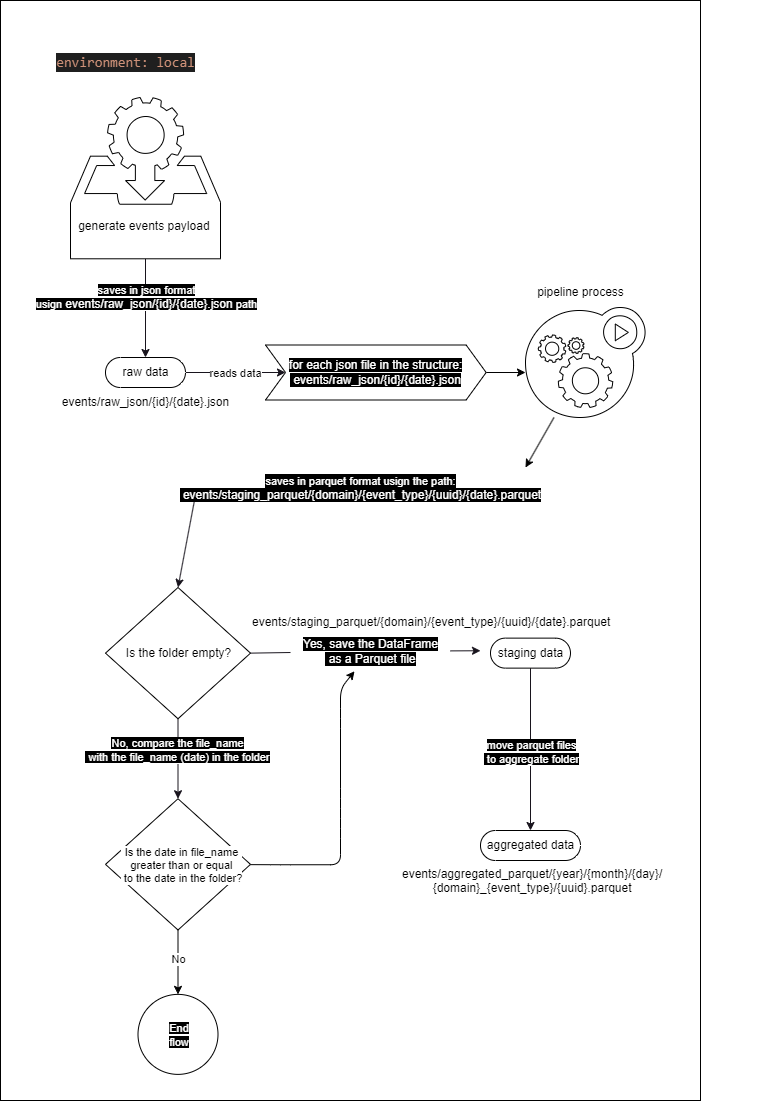

The diagram above was exported from draw.io. Its source (the exported page's mxGraphModel, read from the mxfile embedded in the PNG):
<mxGraphModel dx="1064" dy="1796" grid="1" gridSize="10" guides="1" tooltips="1" connect="1" arrows="1" fold="1" page="1" pageScale="1" pageWidth="850" pageHeight="1100" math="0" shadow="0">
  <root>
    <mxCell id="0" />
    <mxCell id="1" parent="0" />
    <mxCell id="116" value="" style="rounded=0;whiteSpace=wrap;html=1;fillColor=#FFFFFF;" vertex="1" parent="1">
      <mxGeometry x="80" y="-10" width="700" height="1100" as="geometry" />
    </mxCell>
    <mxCell id="23" style="edgeStyle=none;html=1;strokeColor=#18141D;" parent="1" source="3" target="17" edge="1">
      <mxGeometry relative="1" as="geometry" />
    </mxCell>
    <mxCell id="24" value="reads data" style="edgeLabel;html=1;align=center;verticalAlign=middle;resizable=0;points=[];" parent="23" vertex="1" connectable="0">
      <mxGeometry x="0.2112" y="2" relative="1" as="geometry">
        <mxPoint x="-11" y="2" as="offset" />
      </mxGeometry>
    </mxCell>
    <mxCell id="3" value="raw data" style="html=1;dashed=0;whitespace=wrap;shape=mxgraph.dfd.start" parent="1" vertex="1">
      <mxGeometry x="185" y="347" width="80" height="30" as="geometry" />
    </mxCell>
    <mxCell id="113" value="" style="edgeStyle=none;html=1;strokeColor=#18141D;" parent="1" source="6" target="112" edge="1">
      <mxGeometry relative="1" as="geometry" />
    </mxCell>
    <mxCell id="114" value="&lt;font style=&quot;background-color: rgb(0, 0, 0);&quot; color=&quot;#ffffff&quot;&gt;move parquet files&lt;br&gt;&amp;nbsp;to aggregate folder&lt;/font&gt;" style="edgeLabel;html=1;align=center;verticalAlign=middle;resizable=0;points=[];" parent="113" vertex="1" connectable="0">
      <mxGeometry x="-0.2892" y="-1" relative="1" as="geometry">
        <mxPoint x="1" y="25" as="offset" />
      </mxGeometry>
    </mxCell>
    <mxCell id="6" value="staging data" style="html=1;dashed=0;whitespace=wrap;shape=mxgraph.dfd.start" parent="1" vertex="1">
      <mxGeometry x="570" y="627.63" width="80" height="30" as="geometry" />
    </mxCell>
    <mxCell id="9" value="" style="edgeStyle=none;html=1;strokeColor=#18141D;" parent="1" source="8" target="3" edge="1">
      <mxGeometry relative="1" as="geometry" />
    </mxCell>
    <mxCell id="10" value="&lt;font color=&quot;#ffffff&quot; style=&quot;background-color: rgb(0, 0, 0);&quot;&gt;saves in json format &lt;br&gt;usign&amp;nbsp;&lt;span style=&quot;font-size: 12px;&quot;&gt;events/raw_json/{id}/{date}.json&lt;/span&gt;&amp;nbsp;path&lt;/font&gt;" style="edgeLabel;html=1;align=center;verticalAlign=middle;resizable=0;points=[];" parent="9" vertex="1" connectable="0">
      <mxGeometry x="-0.4491" y="3" relative="1" as="geometry">
        <mxPoint x="-3" y="11" as="offset" />
      </mxGeometry>
    </mxCell>
    <mxCell id="8" value="&lt;br&gt;&lt;br&gt;&lt;br&gt;&lt;br&gt;&lt;br&gt;&lt;br&gt;&lt;br&gt;&lt;br&gt;generate events payload&amp;nbsp;&lt;br&gt;" style="sketch=0;html=1;aspect=fixed;shadow=0;align=center;verticalAlign=top;shape=mxgraph.gcp2.data_access" parent="1" vertex="1">
      <mxGeometry x="150" y="87" width="150" height="161.29" as="geometry" />
    </mxCell>
    <mxCell id="11" value="&lt;span style=&quot;color: rgb(0, 0, 0); background-color: rgb(255, 255, 255);&quot;&gt;events/raw_json/{id}/{date}.json&lt;/span&gt;" style="text;html=1;align=center;verticalAlign=middle;resizable=0;points=[];autosize=1;strokeColor=none;fillColor=none;" parent="1" vertex="1">
      <mxGeometry x="130" y="377" width="190" height="30" as="geometry" />
    </mxCell>
    <mxCell id="109" style="edgeStyle=none;html=1;entryX=1;entryY=0;entryDx=0;entryDy=0;strokeColor=#000000;" parent="1" source="13" target="85" edge="1">
      <mxGeometry relative="1" as="geometry" />
    </mxCell>
    <mxCell id="13" value="" style="sketch=0;html=1;aspect=fixed;shadow=0;align=center;verticalAlign=top;shape=mxgraph.gcp2.gear_load;labelBackgroundColor=#0D0D0D;" parent="1" vertex="1">
      <mxGeometry x="605" y="297" width="119.57" height="110" as="geometry" />
    </mxCell>
    <mxCell id="15" value="&lt;font style=&quot;background-color: rgb(255, 255, 255);&quot; color=&quot;#000000&quot;&gt;pipeline process&lt;/font&gt;" style="text;html=1;align=center;verticalAlign=middle;resizable=0;points=[];autosize=1;strokeColor=none;fillColor=none;" parent="1" vertex="1">
      <mxGeometry x="605" y="267" width="110" height="30" as="geometry" />
    </mxCell>
    <mxCell id="16" value="&lt;div style=&quot;color: rgb(204, 204, 204); background-color: rgb(31, 31, 31); font-family: Consolas, &amp;quot;Courier New&amp;quot;, monospace; font-size: 14px; line-height: 19px;&quot;&gt;&lt;span style=&quot;color: #ce9178;&quot;&gt;environment: local&lt;/span&gt;&lt;/div&gt;" style="text;html=1;align=center;verticalAlign=middle;resizable=0;points=[];autosize=1;strokeColor=none;fillColor=none;" parent="1" vertex="1">
      <mxGeometry x="125" y="37" width="160" height="30" as="geometry" />
    </mxCell>
    <mxCell id="25" style="edgeStyle=none;html=1;exitX=1;exitY=0.5;exitDx=0;exitDy=0;entryX=0;entryY=0.591;entryDx=0;entryDy=0;entryPerimeter=0;strokeColor=#000000;" parent="1" source="17" target="13" edge="1">
      <mxGeometry relative="1" as="geometry" />
    </mxCell>
    <mxCell id="17" value="" style="shape=step;perimeter=stepPerimeter;whiteSpace=wrap;html=1;fixedSize=1;verticalAlign=top;sketch=0;shadow=0;labelBackgroundColor=#0D0D0D;" parent="1" vertex="1">
      <mxGeometry x="345" y="334.5" width="220.64" height="55" as="geometry" />
    </mxCell>
    <mxCell id="19" value="&lt;font color=&quot;#ffffff&quot; style=&quot;background-color: rgb(0, 0, 0);&quot;&gt;for each json file in the structure:&lt;br&gt;&amp;nbsp;events/raw_json/{id}/{date}.json&lt;/font&gt;" style="text;html=1;align=center;verticalAlign=middle;resizable=0;points=[];autosize=1;strokeColor=none;fillColor=none;" parent="1" vertex="1">
      <mxGeometry x="355.32000000000005" y="342" width="200" height="40" as="geometry" />
    </mxCell>
    <mxCell id="111" style="edgeStyle=none;html=1;exitX=0;exitY=0.5;exitDx=0;exitDy=0;entryX=0.5;entryY=0;entryDx=0;entryDy=0;strokeColor=#18141D;" parent="1" source="85" target="87" edge="1">
      <mxGeometry relative="1" as="geometry" />
    </mxCell>
    <mxCell id="85" value="&lt;font color=&quot;#ffffff&quot; style=&quot;background-color: rgb(0, 0, 0);&quot;&gt;&lt;span style=&quot;font-family: Helvetica; font-size: 11px; font-style: normal; font-variant-ligatures: normal; font-variant-caps: normal; font-weight: 400; letter-spacing: normal; orphans: 2; text-indent: 0px; text-transform: none; widows: 2; word-spacing: 0px; -webkit-text-stroke-width: 0px; text-decoration-thickness: initial; text-decoration-style: initial; text-decoration-color: initial; float: none; display: inline !important;&quot;&gt;saves in parquet format&amp;nbsp;&lt;/span&gt;&lt;span style=&quot;font-family: Helvetica; font-size: 11px; font-style: normal; font-variant-ligatures: normal; font-variant-caps: normal; font-weight: 400; letter-spacing: normal; orphans: 2; text-indent: 0px; text-transform: none; widows: 2; word-spacing: 0px; -webkit-text-stroke-width: 0px; text-decoration-thickness: initial; text-decoration-style: initial; text-decoration-color: initial; float: none; display: inline !important;&quot;&gt;usign the path:&lt;br&gt;&amp;nbsp;&lt;/span&gt;&lt;span style=&quot;border-color: rgb(0, 0, 0); font-family: Helvetica; font-style: normal; font-variant-ligatures: normal; font-variant-caps: normal; font-weight: 400; letter-spacing: normal; orphans: 2; text-indent: 0px; text-transform: none; widows: 2; word-spacing: 0px; -webkit-text-stroke-width: 0px; text-decoration-thickness: initial; text-decoration-style: initial; text-decoration-color: initial; font-size: 12px;&quot;&gt;events/staging_parquet/{domain}/{event_type}/{uuid}/{date}.parquet&lt;/span&gt;&lt;/font&gt;" style="text;html=1;align=center;" parent="1" vertex="1">
      <mxGeometry x="275" y="457" width="330" height="55" as="geometry" />
    </mxCell>
    <mxCell id="97" value="" style="edgeStyle=none;html=1;strokeColor=#18141D;" parent="1" source="87" target="96" edge="1">
      <mxGeometry relative="1" as="geometry" />
    </mxCell>
    <mxCell id="98" value="&lt;font color=&quot;#ffffff&quot; style=&quot;background-color: rgb(0, 0, 0);&quot;&gt;No,&amp;nbsp;compare the file_name&lt;br&gt;&amp;nbsp;with the file_name (date) in the folder&lt;/font&gt;" style="edgeLabel;html=1;align=center;verticalAlign=middle;resizable=0;points=[];" parent="97" vertex="1" connectable="0">
      <mxGeometry x="-0.2493" y="-1" relative="1" as="geometry">
        <mxPoint as="offset" />
      </mxGeometry>
    </mxCell>
    <mxCell id="87" value="" style="rhombus;whiteSpace=wrap;html=1;labelBackgroundColor=#000000;labelBorderColor=none;" parent="1" vertex="1">
      <mxGeometry x="185" y="577" width="145" height="131.25" as="geometry" />
    </mxCell>
    <mxCell id="90" value="" style="edgeStyle=none;html=1;startArrow=none;strokeColor=#18141D;" parent="1" source="91" edge="1">
      <mxGeometry relative="1" as="geometry">
        <mxPoint x="560" y="640.25" as="targetPoint" />
      </mxGeometry>
    </mxCell>
    <mxCell id="88" value="Is the folder empty?" style="text;html=1;align=center;verticalAlign=middle;resizable=0;points=[];autosize=1;strokeColor=none;fillColor=none;" parent="1" vertex="1">
      <mxGeometry x="192.5" y="628.25" width="130" height="30" as="geometry" />
    </mxCell>
    <mxCell id="92" value="" style="edgeStyle=none;html=1;endArrow=none;exitX=1;exitY=0.5;exitDx=0;exitDy=0;strokeColor=#18141D;" parent="1" source="87" target="91" edge="1">
      <mxGeometry relative="1" as="geometry">
        <mxPoint x="340" y="642.25" as="sourcePoint" />
        <mxPoint x="420" y="640.75" as="targetPoint" />
      </mxGeometry>
    </mxCell>
    <mxCell id="91" value="&lt;font color=&quot;#ffffff&quot; style=&quot;background-color: rgb(0, 0, 0);&quot;&gt;Yes, save the DataFrame&lt;br&gt;&amp;nbsp;as a Parquet file&lt;/font&gt;" style="text;html=1;align=center;verticalAlign=middle;resizable=0;points=[];autosize=1;strokeColor=none;fillColor=none;" parent="1" vertex="1">
      <mxGeometry x="370" y="620.75" width="160" height="40" as="geometry" />
    </mxCell>
    <mxCell id="93" value="&lt;span style=&quot;font-family: Helvetica; font-size: 12px; font-style: normal; font-variant-ligatures: normal; font-variant-caps: normal; font-weight: 400; letter-spacing: normal; orphans: 2; text-align: center; text-indent: 0px; text-transform: none; widows: 2; word-spacing: 0px; -webkit-text-stroke-width: 0px; text-decoration-thickness: initial; text-decoration-style: initial; text-decoration-color: initial; float: none; display: inline !important; background-color: rgb(255, 255, 255);&quot;&gt;&lt;font style=&quot;&quot; color=&quot;#000000&quot;&gt;events/&lt;/font&gt;&lt;span style=&quot;color: rgb(0, 0, 0);&quot;&gt;staging_&lt;/span&gt;&lt;font style=&quot;&quot; color=&quot;#000000&quot;&gt;parquet/{domain}/{event_type}/{uuid}/{date}.parquet&lt;/font&gt;&lt;/span&gt;" style="text;whiteSpace=wrap;html=1;" parent="1" vertex="1">
      <mxGeometry x="330" y="597.75" width="360" height="23" as="geometry" />
    </mxCell>
    <mxCell id="103" style="edgeStyle=none;html=1;strokeColor=#000000;" parent="1" source="96" target="91" edge="1">
      <mxGeometry relative="1" as="geometry">
        <Array as="points">
          <mxPoint x="360" y="854.25" />
          <mxPoint x="420" y="854.25" />
          <mxPoint x="420" y="818.25" />
          <mxPoint x="420" y="788.25" />
          <mxPoint x="420" y="708.25" />
          <mxPoint x="420" y="678.25" />
        </Array>
      </mxGeometry>
    </mxCell>
    <mxCell id="105" value="" style="edgeStyle=none;html=1;strokeColor=#000000;" parent="1" target="104" edge="1">
      <mxGeometry relative="1" as="geometry">
        <mxPoint x="257.5" y="878.25" as="sourcePoint" />
      </mxGeometry>
    </mxCell>
    <mxCell id="106" value="No" style="edgeLabel;html=1;align=center;verticalAlign=middle;resizable=0;points=[];" parent="105" vertex="1" connectable="0">
      <mxGeometry x="-0.2736" y="-2" relative="1" as="geometry">
        <mxPoint x="2" y="32" as="offset" />
      </mxGeometry>
    </mxCell>
    <mxCell id="96" value="" style="rhombus;whiteSpace=wrap;html=1;labelBackgroundColor=#000000;labelBorderColor=none;" parent="1" vertex="1">
      <mxGeometry x="185" y="788.25" width="145" height="131.25" as="geometry" />
    </mxCell>
    <mxCell id="101" value="Is the date in file_name &lt;br&gt;greater than or equal&lt;br&gt;&amp;nbsp;to the date in the folder?" style="edgeLabel;html=1;align=center;verticalAlign=middle;resizable=0;points=[];" parent="1" vertex="1" connectable="0">
      <mxGeometry x="260" y="853.87" as="geometry" />
    </mxCell>
    <mxCell id="104" value="" style="ellipse;whiteSpace=wrap;html=1;labelBackgroundColor=#000000;labelBorderColor=none;" parent="1" vertex="1">
      <mxGeometry x="217.5" y="983.875" width="80" height="80" as="geometry" />
    </mxCell>
    <mxCell id="107" value="&lt;div style=&quot;text-align: center;&quot;&gt;&lt;span style=&quot;font-size: 11px; background-color: rgb(0, 0, 0);&quot;&gt;&lt;font style=&quot;&quot; color=&quot;#ffffff&quot;&gt;End flow&lt;/font&gt;&lt;/span&gt;&lt;/div&gt;" style="text;whiteSpace=wrap;html=1;" parent="1" vertex="1">
      <mxGeometry x="237.5" y="1003.88" width="40" height="40" as="geometry" />
    </mxCell>
    <mxCell id="112" value="aggregated data" style="html=1;dashed=0;whitespace=wrap;shape=mxgraph.dfd.start" parent="1" vertex="1">
      <mxGeometry x="560" y="820" width="100" height="30" as="geometry" />
    </mxCell>
    <mxCell id="115" value="&lt;div style=&quot;text-align: center;&quot;&gt;&lt;font color=&quot;#000000&quot; style=&quot;background-color: rgb(255, 255, 255);&quot;&gt;events/aggregated_parquet/{year}/{month}/{day}/&lt;/font&gt;&lt;/div&gt;&lt;div style=&quot;text-align: center;&quot;&gt;&lt;font color=&quot;#000000&quot; style=&quot;background-color: rgb(255, 255, 255);&quot;&gt;{domain}_{event_type}/{uuid}.parquet&lt;/font&gt;&lt;/div&gt;" style="text;whiteSpace=wrap;html=1;" parent="1" vertex="1">
      <mxGeometry x="480" y="850" width="360" height="23" as="geometry" />
    </mxCell>
  </root>
</mxGraphModel>